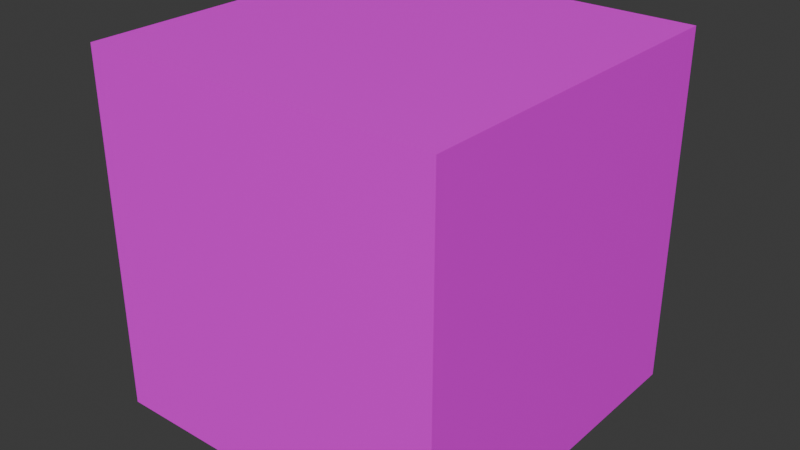 # Source: stone_block.blend  (saved by Blender 4.0.36; exported with 4.5.12 LTS)
import bpy
from mathutils import Matrix  # noqa: F401  (used for matrix-valued properties, if any)

bpy.ops.wm.read_factory_settings(use_empty=True)
scene = bpy.context.scene
scene.name = 'Scene'

# ---- collections
col_collection = bpy.data.collections.new('Collection'); scene.collection.children.link(col_collection)

# ---- images (referenced by path relative to the original .blend; pixels are not part of the script)
import os
ASSET_DIR = os.environ.get("B2B_ASSET_DIR", "")  # directory of the original .blend (textures are referenced by path, not embedded)
HERE = os.path.dirname(os.path.abspath(__file__))  # packed textures are extracted next to this script under _unpacked/

def load_image(name, relpath, width, height, colorspace="sRGB"):
    """Load a texture the original file referenced (path relative to the .blend, or extracted next to this script)."""
    p = next((c for c in (os.path.join(HERE, relpath), os.path.join(ASSET_DIR, relpath)) if relpath and os.path.exists(c)), "")
    if p:
        img = bpy.data.images.load(p, check_existing=True)
        img.name = name
    else:  # same state as the original file: an image datablock whose file is absent (Cycles renders it pink)
        img = bpy.data.images.new(name, width, height)
        img.source = "FILE"
        img.filepath = "//" + (relpath or name)
    img.colorspace_settings.name = colorspace
    return img
img_stoneblockuvsbig_png = load_image('StoneBlockUVsBig.png', 'Textures/StoneBlockUVsBig.png', 1024, 1024, 'sRGB')

# ---- materials (node trees are filled in below, after node groups)
mat_material = bpy.data.materials.new('Material')
mat_material.alpha_threshold = 0.0
mat_material.use_transparent_shadow = False
mat_material.roughness = 0.5
mat_material.line_color = (0.0, 0.0, 0.0, 1.0)

# ---- material node trees
mat_material.use_nodes = True; mat_material.node_tree.nodes.clear()
_N = mat_material.node_tree.nodes; _L = mat_material.node_tree.links
n0 = _N.new('ShaderNodeOutputMaterial'); n0.name = 'Material Output'; n0.location = (300, 300)
n1 = _N.new('ShaderNodeBsdfPrincipled'); n1.name = 'Principled BSDF'; n1.location = (10, 300)
n1.inputs[3].default_value = 1.45
n2 = _N.new('ShaderNodeTexImage'); n2.name = 'Image Texture'; n2.location = (-280, 280)
n2.image = img_stoneblockuvsbig_png
n2.interpolation = 'Closest'
_L.new(n1.outputs[0], n0.inputs[0])
_L.new(n2.outputs[0], n1.inputs[0])
n0.is_active_output = True

# ---- world
world_world = bpy.data.worlds.new('World'); scene.world = world_world
world_world.use_nodes = True; world_world.node_tree.nodes.clear()
_N = world_world.node_tree.nodes; _L = world_world.node_tree.links
n0 = _N.new('ShaderNodeOutputWorld'); n0.name = 'World Output'; n0.location = (300, 300)
n1 = _N.new('ShaderNodeBackground'); n1.name = 'Background'; n1.location = (10, 300)
n1.inputs[0].default_value = (0.05088, 0.05088, 0.05088, 1.0)
_L.new(n1.outputs[0], n0.inputs[0])
n0.is_active_output = True
world_world.color = (0.05088, 0.05088, 0.05088)
world_world.use_sun_shadow = False
world_world.sun_shadow_jitter_overblur = 0.0

# ---- meshes
me_cube = bpy.data.meshes.new('Cube')
me_cube.from_pydata([(0.5, 0.5, 1.0), (0.5, 0.5, 0.0), (0.5, -0.5, 1.0), (0.5, -0.5, 0.0), (-0.5, 0.5, 1.0), (-0.5, -0.5, 1.0), (-0.5, -0.5, 0.0)], [], [(0, 4, 5, 2), (3, 2, 5, 6), (1, 0, 2, 3)])
_uv = me_cube.uv_layers.new(name='UVMap')
_uv.uv.foreach_set('vector', [0.5, 1.0, 0.0, 1.0, 5.96e-08, 0.5, 0.5, 0.5, 0.5, 2.98e-08, 0.5, 0.5, -5.96e-08, 0.5, 2.98e-08, -5.96e-08, 1.0, 2.98e-08, 1.0, 0.5, 0.5, 0.5, 0.5, -5.96e-08])
me_cube.materials.append(mat_material)
me_cube.use_mirror_vertex_groups = False
me_cube.update()

# ---- objects
ob_stone_block = bpy.data.objects.new('stone_block', me_cube)

# ---- transforms, parenting, visibility, modifiers, constraints
ob_stone_block.location = (0.0, 0.0, 0.0)
ob_stone_block.lock_rotations_4d = False
ob_stone_block.empty_display_type = 'ARROWS'
ob_stone_block.lineart.crease_threshold = 0.0

# ---- collection membership
col_collection.objects.link(ob_stone_block)

# ---- scene / render settings (as saved in the file)
scene.frame_start = 1; scene.frame_end = 250; scene.frame_set(1)
scene.render.engine = 'BLENDER_EEVEE_NEXT'
scene.cycles.sampling_pattern = 'TABULATED_SOBOL'
bpy.context.view_layer.update()

# ---- added for rendering (the .blend has no active camera and no usable light): camera, sun
cam_auto = bpy.data.cameras.new('AutoCamera')
cam_auto.lens = 50.0
cam_auto.sensor_width = 36.0
cam_auto.clip_end = 1000.0
ob_auto_camera = bpy.data.objects.new('AutoCamera', cam_auto)
scene.collection.objects.link(ob_auto_camera)
ob_auto_camera.location = (1.60254, -1.92304, 1.78203)
ob_auto_camera.rotation_euler = (1.09748, -7.21219e-08, 0.694738)
scene.camera = ob_auto_camera
light_auto_sun = bpy.data.lights.new('AutoSun', 'SUN')
light_auto_sun.energy = 3.0
light_auto_sun.angle = 0.0523599
ob_auto_sun = bpy.data.objects.new('AutoSun', light_auto_sun)
scene.collection.objects.link(ob_auto_sun)
ob_auto_sun.rotation_euler = (0.872665, 0.174533, 0.523599)
bpy.context.view_layer.update()
